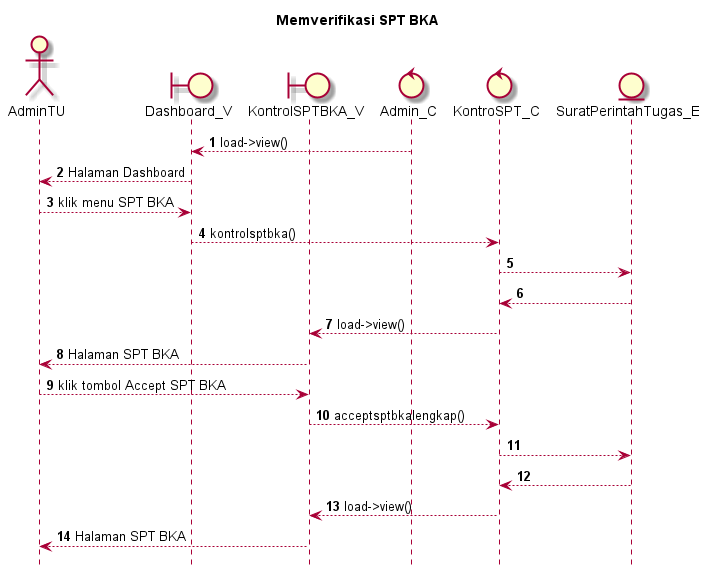

The diagram above was rendered by PlantUML. Its source (embedded in the PNG):
@startuml

autonumber
hide footbox
title Memverifikasi SPT BKA

Actor AdminTU
boundary Dashboard_V
boundary KontrolSPTBKA_V
control Admin_C
control KontroSPT_C
Entity SuratPerintahTugas_E

Admin_C --> Dashboard_V: load->view()
Dashboard_V --> AdminTU: Halaman Dashboard
AdminTU --> Dashboard_V: klik menu SPT BKA
Dashboard_V --> KontroSPT_C: kontrolsptbka()
KontroSPT_C --> SuratPerintahTugas_E:
    
    SuratPerintahTugas_E --> KontroSPT_C:
    KontroSPT_C --> KontrolSPTBKA_V: load->view()
    KontrolSPTBKA_V --> AdminTU: Halaman SPT BKA

AdminTU --> KontrolSPTBKA_V: klik tombol Accept SPT BKA
KontrolSPTBKA_V --> KontroSPT_C: acceptsptbkalengkap()
KontroSPT_C --> SuratPerintahTugas_E:
   
    SuratPerintahTugas_E --> KontroSPT_C:
    KontroSPT_C --> KontrolSPTBKA_V: load->view()
    KontrolSPTBKA_V --> AdminTU: Halaman SPT BKA

@enduml